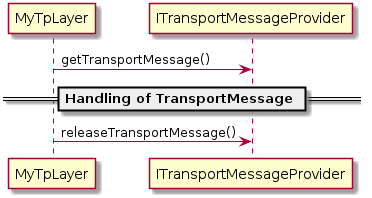

The diagram above was rendered by PlantUML. Its source (embedded in the PNG):
@startuml
MyTpLayer -> ITransportMessageProvider: getTransportMessage()
== Handling of TransportMessage ==
MyTpLayer -> ITransportMessageProvider: releaseTransportMessage()

@enduml